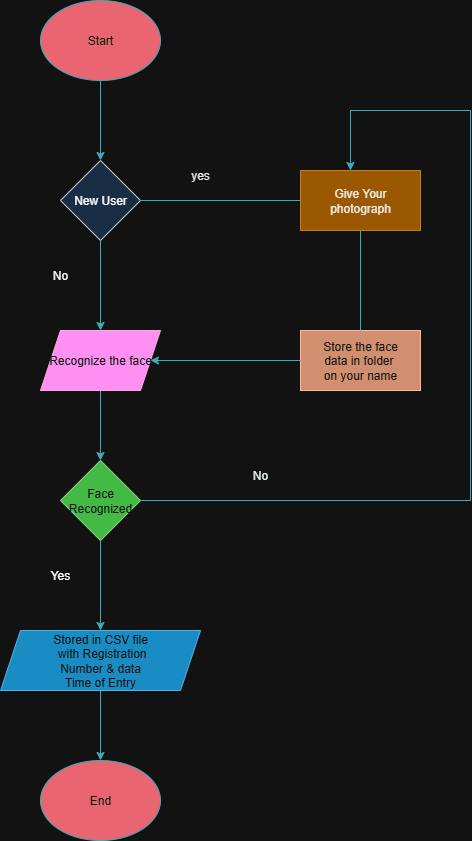

The diagram above was exported from draw.io. Its source (the exported page's mxGraphModel, read from the mxfile embedded in the PNG):
<mxGraphModel dx="1744" dy="930" grid="1" gridSize="10" guides="1" tooltips="1" connect="1" arrows="1" fold="1" page="1" pageScale="1" pageWidth="850" pageHeight="1100" math="0" shadow="0">
  <root>
    <mxCell id="0" />
    <mxCell id="1" parent="0" />
    <mxCell id="A6S1yi1BXoT7nW-v1ewy-15" value="" style="edgeStyle=orthogonalEdgeStyle;rounded=0;orthogonalLoop=1;jettySize=auto;html=1;strokeColor=#028090;fontColor=#E4FDE1;fillColor=#F45B69;" edge="1" parent="1" source="A6S1yi1BXoT7nW-v1ewy-13" target="A6S1yi1BXoT7nW-v1ewy-14">
      <mxGeometry relative="1" as="geometry" />
    </mxCell>
    <mxCell id="A6S1yi1BXoT7nW-v1ewy-13" value="Start" style="ellipse;whiteSpace=wrap;html=1;strokeColor=#028090;fontColor=#E4FDE1;fillColor=#F45B69;" vertex="1" parent="1">
      <mxGeometry x="370" y="20" width="120" height="80" as="geometry" />
    </mxCell>
    <mxCell id="A6S1yi1BXoT7nW-v1ewy-17" value="" style="edgeStyle=orthogonalEdgeStyle;rounded=0;orthogonalLoop=1;jettySize=auto;html=1;strokeColor=#028090;fontColor=#E4FDE1;fillColor=#F45B69;" edge="1" parent="1" source="A6S1yi1BXoT7nW-v1ewy-14" target="A6S1yi1BXoT7nW-v1ewy-16">
      <mxGeometry relative="1" as="geometry" />
    </mxCell>
    <mxCell id="A6S1yi1BXoT7nW-v1ewy-14" value="New User" style="rhombus;whiteSpace=wrap;html=1;fillColor=#cce5ff;strokeColor=#36393d;" vertex="1" parent="1">
      <mxGeometry x="390" y="180" width="80" height="80" as="geometry" />
    </mxCell>
    <mxCell id="A6S1yi1BXoT7nW-v1ewy-19" value="" style="edgeStyle=orthogonalEdgeStyle;rounded=0;orthogonalLoop=1;jettySize=auto;html=1;strokeColor=#028090;fontColor=#E4FDE1;fillColor=#F45B69;" edge="1" parent="1" source="A6S1yi1BXoT7nW-v1ewy-16" target="A6S1yi1BXoT7nW-v1ewy-18">
      <mxGeometry relative="1" as="geometry" />
    </mxCell>
    <mxCell id="A6S1yi1BXoT7nW-v1ewy-16" value="Recognize the face" style="shape=parallelogram;perimeter=parallelogramPerimeter;whiteSpace=wrap;html=1;fixedSize=1;fillColor=#d80073;strokeColor=#A50040;fontColor=#ffffff;" vertex="1" parent="1">
      <mxGeometry x="370" y="350" width="120" height="60" as="geometry" />
    </mxCell>
    <mxCell id="A6S1yi1BXoT7nW-v1ewy-21" value="" style="edgeStyle=orthogonalEdgeStyle;rounded=0;orthogonalLoop=1;jettySize=auto;html=1;strokeColor=#028090;fontColor=#E4FDE1;fillColor=#F45B69;" edge="1" parent="1" source="A6S1yi1BXoT7nW-v1ewy-18" target="A6S1yi1BXoT7nW-v1ewy-20">
      <mxGeometry relative="1" as="geometry" />
    </mxCell>
    <mxCell id="A6S1yi1BXoT7nW-v1ewy-18" value="Face&lt;br&gt;Recognized" style="rhombus;whiteSpace=wrap;html=1;fillColor=#008a00;strokeColor=#005700;fontColor=#ffffff;" vertex="1" parent="1">
      <mxGeometry x="390" y="480" width="80" height="80" as="geometry" />
    </mxCell>
    <mxCell id="A6S1yi1BXoT7nW-v1ewy-23" value="" style="edgeStyle=orthogonalEdgeStyle;rounded=0;orthogonalLoop=1;jettySize=auto;html=1;strokeColor=#028090;fontColor=#E4FDE1;fillColor=#F45B69;" edge="1" parent="1" source="A6S1yi1BXoT7nW-v1ewy-20" target="A6S1yi1BXoT7nW-v1ewy-22">
      <mxGeometry relative="1" as="geometry" />
    </mxCell>
    <mxCell id="A6S1yi1BXoT7nW-v1ewy-20" value="Stored in CSV file&lt;br&gt;&amp;nbsp;with Registration&lt;div&gt;Number &amp;amp; data&lt;br&gt;Time of Entry&lt;/div&gt;" style="shape=parallelogram;perimeter=parallelogramPerimeter;whiteSpace=wrap;html=1;fixedSize=1;fillColor=#1ba1e2;strokeColor=#006EAF;fontColor=#ffffff;" vertex="1" parent="1">
      <mxGeometry x="330" y="650" width="200" height="60" as="geometry" />
    </mxCell>
    <mxCell id="A6S1yi1BXoT7nW-v1ewy-22" value="End" style="ellipse;whiteSpace=wrap;html=1;strokeColor=#028090;fontColor=#E4FDE1;fillColor=#F45B69;" vertex="1" parent="1">
      <mxGeometry x="370" y="780" width="120" height="80" as="geometry" />
    </mxCell>
    <mxCell id="A6S1yi1BXoT7nW-v1ewy-24" value="Give Your &lt;br&gt;photograph" style="rounded=0;whiteSpace=wrap;html=1;strokeColor=#BD7000;fontColor=#000000;fillColor=#f0a30a;" vertex="1" parent="1">
      <mxGeometry x="630" y="190" width="120" height="60" as="geometry" />
    </mxCell>
    <mxCell id="A6S1yi1BXoT7nW-v1ewy-25" value="" style="endArrow=none;html=1;rounded=0;strokeColor=#028090;fontColor=#E4FDE1;fillColor=#F45B69;" edge="1" parent="1" source="A6S1yi1BXoT7nW-v1ewy-14" target="A6S1yi1BXoT7nW-v1ewy-24">
      <mxGeometry width="50" height="50" relative="1" as="geometry">
        <mxPoint x="470" y="270" as="sourcePoint" />
        <mxPoint x="540.7106781186548" y="220" as="targetPoint" />
      </mxGeometry>
    </mxCell>
    <mxCell id="A6S1yi1BXoT7nW-v1ewy-26" value="Store the face&lt;br&gt;data in folder&amp;nbsp;&lt;br&gt;on your name" style="rounded=0;whiteSpace=wrap;html=1;strokeColor=#6D1F00;fontColor=#ffffff;fillColor=#a0522d;" vertex="1" parent="1">
      <mxGeometry x="630" y="350" width="120" height="60" as="geometry" />
    </mxCell>
    <mxCell id="A6S1yi1BXoT7nW-v1ewy-27" value="" style="endArrow=classic;html=1;rounded=0;strokeColor=#028090;fontColor=#E4FDE1;fillColor=#F45B69;exitX=0;exitY=0.5;exitDx=0;exitDy=0;" edge="1" parent="1" source="A6S1yi1BXoT7nW-v1ewy-26" target="A6S1yi1BXoT7nW-v1ewy-16">
      <mxGeometry width="50" height="50" relative="1" as="geometry">
        <mxPoint x="620" y="380" as="sourcePoint" />
        <mxPoint x="560" y="340" as="targetPoint" />
      </mxGeometry>
    </mxCell>
    <mxCell id="A6S1yi1BXoT7nW-v1ewy-30" value="" style="endArrow=none;html=1;rounded=0;strokeColor=#028090;fontColor=#E4FDE1;fillColor=#F45B69;exitX=1;exitY=0.5;exitDx=0;exitDy=0;" edge="1" parent="1" source="A6S1yi1BXoT7nW-v1ewy-18">
      <mxGeometry width="50" height="50" relative="1" as="geometry">
        <mxPoint x="540" y="560" as="sourcePoint" />
        <mxPoint x="800" y="520" as="targetPoint" />
      </mxGeometry>
    </mxCell>
    <mxCell id="A6S1yi1BXoT7nW-v1ewy-32" value="" style="endArrow=none;html=1;rounded=0;strokeColor=#028090;fontColor=#E4FDE1;fillColor=#F45B69;" edge="1" parent="1">
      <mxGeometry width="50" height="50" relative="1" as="geometry">
        <mxPoint x="800" y="520" as="sourcePoint" />
        <mxPoint x="800" y="130" as="targetPoint" />
      </mxGeometry>
    </mxCell>
    <mxCell id="A6S1yi1BXoT7nW-v1ewy-34" value="" style="endArrow=none;html=1;rounded=0;strokeColor=#028090;fontColor=#E4FDE1;fillColor=#F45B69;" edge="1" parent="1">
      <mxGeometry width="50" height="50" relative="1" as="geometry">
        <mxPoint x="680" y="130" as="sourcePoint" />
        <mxPoint x="800" y="130" as="targetPoint" />
      </mxGeometry>
    </mxCell>
    <mxCell id="A6S1yi1BXoT7nW-v1ewy-35" value="" style="endArrow=classic;html=1;rounded=0;strokeColor=#028090;fontColor=#E4FDE1;fillColor=#F45B69;" edge="1" parent="1">
      <mxGeometry width="50" height="50" relative="1" as="geometry">
        <mxPoint x="680" y="130" as="sourcePoint" />
        <mxPoint x="680" y="190" as="targetPoint" />
      </mxGeometry>
    </mxCell>
    <mxCell id="A6S1yi1BXoT7nW-v1ewy-36" value="" style="endArrow=none;html=1;rounded=0;strokeColor=#028090;fontColor=#E4FDE1;fillColor=#F45B69;entryX=0.5;entryY=1;entryDx=0;entryDy=0;exitX=0.5;exitY=0;exitDx=0;exitDy=0;" edge="1" parent="1" source="A6S1yi1BXoT7nW-v1ewy-26" target="A6S1yi1BXoT7nW-v1ewy-24">
      <mxGeometry width="50" height="50" relative="1" as="geometry">
        <mxPoint x="690" y="340" as="sourcePoint" />
        <mxPoint x="700" y="270" as="targetPoint" />
      </mxGeometry>
    </mxCell>
    <mxCell id="A6S1yi1BXoT7nW-v1ewy-38" value="&lt;font style=&quot;color: light-dark(rgb(0, 0, 0), rgb(228, 228, 228));&quot;&gt;yes&lt;/font&gt;" style="text;strokeColor=none;align=center;fillColor=none;html=1;verticalAlign=middle;whiteSpace=wrap;rounded=0;fontColor=#E4FDE1;" vertex="1" parent="1">
      <mxGeometry x="500" y="180" width="60" height="30" as="geometry" />
    </mxCell>
    <mxCell id="A6S1yi1BXoT7nW-v1ewy-39" value="No" style="text;strokeColor=none;align=center;fillColor=none;html=1;verticalAlign=middle;whiteSpace=wrap;rounded=0;fontColor=light-dark(#E4FDE1, #e3eaed);" vertex="1" parent="1">
      <mxGeometry x="560" y="480" width="60" height="30" as="geometry" />
    </mxCell>
    <mxCell id="A6S1yi1BXoT7nW-v1ewy-40" value="&lt;font style=&quot;color: light-dark(rgb(0, 0, 0), rgb(244, 244, 244));&quot;&gt;No&lt;/font&gt;" style="text;strokeColor=none;align=center;fillColor=none;html=1;verticalAlign=middle;whiteSpace=wrap;rounded=0;fontColor=#E4FDE1;" vertex="1" parent="1">
      <mxGeometry x="360" y="280" width="60" height="30" as="geometry" />
    </mxCell>
    <mxCell id="A6S1yi1BXoT7nW-v1ewy-41" value="&lt;font style=&quot;color: light-dark(rgb(0, 0, 0), rgb(255, 255, 255));&quot;&gt;Yes&lt;/font&gt;" style="text;strokeColor=none;align=center;fillColor=none;html=1;verticalAlign=middle;whiteSpace=wrap;rounded=0;fontColor=#E4FDE1;" vertex="1" parent="1">
      <mxGeometry x="360" y="580" width="60" height="30" as="geometry" />
    </mxCell>
  </root>
</mxGraphModel>